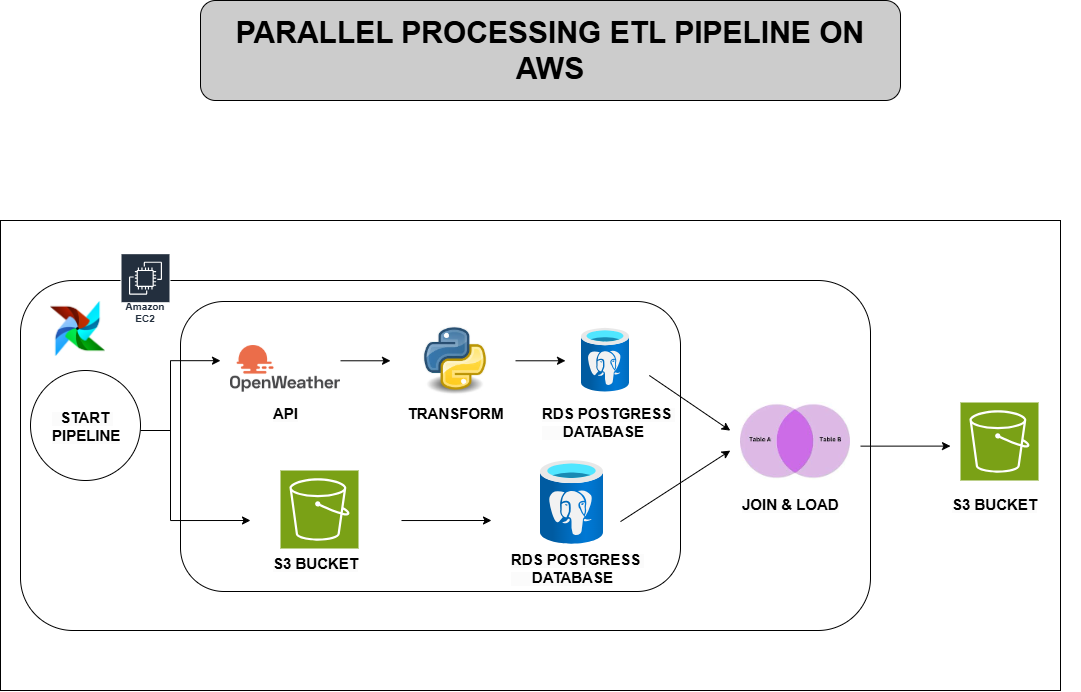

The diagram above was exported from draw.io. Its source (the exported page's mxGraphModel, read from the mxfile embedded in the PNG):
<mxGraphModel dx="607" dy="323" grid="1" gridSize="10" guides="1" tooltips="1" connect="1" arrows="1" fold="1" page="1" pageScale="1" pageWidth="1100" pageHeight="850" math="0" shadow="0">
  <root>
    <mxCell id="0" />
    <mxCell id="1" parent="0" />
    <mxCell id="JLGTc4sjlihfErviiNR9-4" value="&#10;&lt;b style=&quot;forced-color-adjust: none; color: rgb(0, 0, 0); font-family: Helvetica; font-size: 12px; font-style: normal; font-variant-ligatures: normal; font-variant-caps: normal; letter-spacing: normal; orphans: 2; text-align: center; text-indent: 0px; text-transform: none; widows: 2; word-spacing: 0px; -webkit-text-stroke-width: 0px; white-space: nowrap; background-color: rgb(251, 251, 251); text-decoration-thickness: initial; text-decoration-style: initial; text-decoration-color: initial;&quot;&gt;&lt;font style=&quot;forced-color-adjust: none; font-size: 15px;&quot;&gt;TRANSFORM&lt;/font&gt;&lt;/b&gt;&#10;&#10;" style="rounded=0;whiteSpace=wrap;html=1;" vertex="1" parent="1">
      <mxGeometry x="20" y="300" width="1060" height="470" as="geometry" />
    </mxCell>
    <mxCell id="JLGTc4sjlihfErviiNR9-6" value="" style="rounded=1;whiteSpace=wrap;html=1;" vertex="1" parent="1">
      <mxGeometry x="40" y="360" width="850" height="350" as="geometry" />
    </mxCell>
    <mxCell id="JLGTc4sjlihfErviiNR9-8" value="" style="rounded=1;whiteSpace=wrap;html=1;" vertex="1" parent="1">
      <mxGeometry x="200" y="381" width="500" height="290" as="geometry" />
    </mxCell>
    <mxCell id="JLGTc4sjlihfErviiNR9-9" value="" style="shape=image;verticalLabelPosition=bottom;labelBackgroundColor=default;verticalAlign=top;aspect=fixed;imageAspect=0;image=data:image/png,(base64 omitted: 6012 chars);" vertex="1" parent="1">
      <mxGeometry x="250" y="425.00000000000006" width="110" height="46.68" as="geometry" />
    </mxCell>
    <mxCell id="JLGTc4sjlihfErviiNR9-10" value="" style="shape=image;verticalLabelPosition=bottom;labelBackgroundColor=default;verticalAlign=top;aspect=fixed;imageAspect=0;image=data:image/jpeg,(base64 omitted: 10852 chars);" vertex="1" parent="1">
      <mxGeometry x="440.08" y="405.76000000000005" width="69.84" height="69.84" as="geometry" />
    </mxCell>
    <mxCell id="JLGTc4sjlihfErviiNR9-14" value="" style="sketch=0;points=[[0,0,0],[0.25,0,0],[0.5,0,0],[0.75,0,0],[1,0,0],[0,1,0],[0.25,1,0],[0.5,1,0],[0.75,1,0],[1,1,0],[0,0.25,0],[0,0.5,0],[0,0.75,0],[1,0.25,0],[1,0.5,0],[1,0.75,0]];outlineConnect=0;fontColor=#232F3E;fillColor=#7AA116;strokeColor=#ffffff;dashed=0;verticalLabelPosition=bottom;verticalAlign=top;align=center;html=1;fontSize=12;fontStyle=0;aspect=fixed;shape=mxgraph.aws4.resourceIcon;resIcon=mxgraph.aws4.s3;" vertex="1" parent="1">
      <mxGeometry x="300" y="550" width="78" height="78" as="geometry" />
    </mxCell>
    <mxCell id="JLGTc4sjlihfErviiNR9-15" value="" style="sketch=0;points=[[0,0,0],[0.25,0,0],[0.5,0,0],[0.75,0,0],[1,0,0],[0,1,0],[0.25,1,0],[0.5,1,0],[0.75,1,0],[1,1,0],[0,0.25,0],[0,0.5,0],[0,0.75,0],[1,0.25,0],[1,0.5,0],[1,0.75,0]];outlineConnect=0;fontColor=#232F3E;fillColor=#7AA116;strokeColor=#ffffff;dashed=0;verticalLabelPosition=bottom;verticalAlign=top;align=center;html=1;fontSize=12;fontStyle=0;aspect=fixed;shape=mxgraph.aws4.resourceIcon;resIcon=mxgraph.aws4.s3;" vertex="1" parent="1">
      <mxGeometry x="980" y="482" width="78" height="78" as="geometry" />
    </mxCell>
    <mxCell id="JLGTc4sjlihfErviiNR9-18" value="" style="shape=image;verticalLabelPosition=bottom;labelBackgroundColor=default;verticalAlign=top;aspect=fixed;imageAspect=0;image=data:image/jpeg,(base64 omitted: 4636 chars);" vertex="1" parent="1">
      <mxGeometry x="760" y="482" width="110" height="77.87" as="geometry" />
    </mxCell>
    <mxCell id="JLGTc4sjlihfErviiNR9-19" value="&lt;b&gt;&lt;font style=&quot;font-size: 30px;&quot;&gt;PARALLEL PROCESSING ETL PIPELINE ON AWS&lt;/font&gt;&lt;/b&gt;" style="rounded=1;whiteSpace=wrap;html=1;fillColor=#CCCCCC;" vertex="1" parent="1">
      <mxGeometry x="220" y="80" width="700" height="100" as="geometry" />
    </mxCell>
    <mxCell id="JLGTc4sjlihfErviiNR9-20" value="" style="image;aspect=fixed;html=1;points=[];align=center;fontSize=12;image=img/lib/azure2/databases/Azure_Database_PostgreSQL_Server.svg;" vertex="1" parent="1">
      <mxGeometry x="601" y="407.68" width="48" height="64" as="geometry" />
    </mxCell>
    <mxCell id="JLGTc4sjlihfErviiNR9-21" value="" style="image;aspect=fixed;html=1;points=[];align=center;fontSize=12;image=img/lib/azure2/databases/Azure_Database_PostgreSQL_Server.svg;" vertex="1" parent="1">
      <mxGeometry x="560" y="540" width="63" height="84" as="geometry" />
    </mxCell>
    <mxCell id="JLGTc4sjlihfErviiNR9-23" value="&lt;b&gt;&lt;font style=&quot;font-size: 15px;&quot;&gt;TRANSFORM&lt;/font&gt;&lt;/b&gt;" style="text;html=1;align=center;verticalAlign=middle;resizable=0;points=[];autosize=1;strokeColor=none;fillColor=none;" vertex="1" parent="1">
      <mxGeometry x="415" y="477.68" width="120" height="30" as="geometry" />
    </mxCell>
    <mxCell id="JLGTc4sjlihfErviiNR9-24" value="&lt;b style=&quot;forced-color-adjust: none; color: rgb(0, 0, 0); font-family: Helvetica; font-size: 12px; font-style: normal; font-variant-ligatures: normal; font-variant-caps: normal; letter-spacing: normal; orphans: 2; text-align: center; text-indent: 0px; text-transform: none; widows: 2; word-spacing: 0px; -webkit-text-stroke-width: 0px; white-space: nowrap; background-color: rgb(251, 251, 251); text-decoration-thickness: initial; text-decoration-style: initial; text-decoration-color: initial;&quot;&gt;&lt;font style=&quot;forced-color-adjust: none; font-size: 15px;&quot;&gt;API&lt;/font&gt;&lt;/b&gt;" style="text;whiteSpace=wrap;html=1;" vertex="1" parent="1">
      <mxGeometry x="291" y="477.68" width="21" height="40" as="geometry" />
    </mxCell>
    <mxCell id="JLGTc4sjlihfErviiNR9-26" value="&lt;b style=&quot;forced-color-adjust: none; color: rgb(0, 0, 0); font-family: Helvetica; font-size: 12px; font-style: normal; font-variant-ligatures: normal; font-variant-caps: normal; letter-spacing: normal; orphans: 2; text-align: center; text-indent: 0px; text-transform: none; widows: 2; word-spacing: 0px; -webkit-text-stroke-width: 0px; white-space: nowrap; background-color: rgb(251, 251, 251); text-decoration-thickness: initial; text-decoration-style: initial; text-decoration-color: initial;&quot;&gt;&lt;font style=&quot;forced-color-adjust: none; font-size: 15px;&quot;&gt;RDS POSTGRESS&amp;nbsp;&lt;/font&gt;&lt;/b&gt;&lt;div&gt;&lt;b style=&quot;forced-color-adjust: none; color: rgb(0, 0, 0); font-family: Helvetica; font-size: 12px; font-style: normal; font-variant-ligatures: normal; font-variant-caps: normal; letter-spacing: normal; orphans: 2; text-align: center; text-indent: 0px; text-transform: none; widows: 2; word-spacing: 0px; -webkit-text-stroke-width: 0px; white-space: nowrap; background-color: rgb(251, 251, 251); text-decoration-thickness: initial; text-decoration-style: initial; text-decoration-color: initial;&quot;&gt;&lt;font style=&quot;forced-color-adjust: none; font-size: 15px;&quot;&gt;&amp;nbsp; &amp;nbsp; &amp;nbsp;DATABASE&lt;/font&gt;&lt;/b&gt;&lt;/div&gt;" style="text;whiteSpace=wrap;html=1;" vertex="1" parent="1">
      <mxGeometry x="560" y="477.68" width="130" height="40" as="geometry" />
    </mxCell>
    <mxCell id="JLGTc4sjlihfErviiNR9-27" value="&lt;b style=&quot;forced-color-adjust: none; color: rgb(0, 0, 0); font-family: Helvetica; font-size: 12px; font-style: normal; font-variant-ligatures: normal; font-variant-caps: normal; letter-spacing: normal; orphans: 2; text-align: center; text-indent: 0px; text-transform: none; widows: 2; word-spacing: 0px; -webkit-text-stroke-width: 0px; white-space: nowrap; background-color: rgb(251, 251, 251); text-decoration-thickness: initial; text-decoration-style: initial; text-decoration-color: initial;&quot;&gt;&lt;font style=&quot;forced-color-adjust: none; font-size: 15px;&quot;&gt;RDS POSTGRESS&amp;nbsp;&lt;/font&gt;&lt;/b&gt;&lt;div&gt;&lt;b style=&quot;forced-color-adjust: none; color: rgb(0, 0, 0); font-family: Helvetica; font-size: 12px; font-style: normal; font-variant-ligatures: normal; font-variant-caps: normal; letter-spacing: normal; orphans: 2; text-align: center; text-indent: 0px; text-transform: none; widows: 2; word-spacing: 0px; -webkit-text-stroke-width: 0px; white-space: nowrap; background-color: rgb(251, 251, 251); text-decoration-thickness: initial; text-decoration-style: initial; text-decoration-color: initial;&quot;&gt;&lt;font style=&quot;forced-color-adjust: none; font-size: 15px;&quot;&gt;&amp;nbsp; &amp;nbsp; &amp;nbsp;DATABASE&lt;/font&gt;&lt;/b&gt;&lt;/div&gt;" style="text;whiteSpace=wrap;html=1;" vertex="1" parent="1">
      <mxGeometry x="529" y="624" width="130" height="40" as="geometry" />
    </mxCell>
    <mxCell id="JLGTc4sjlihfErviiNR9-29" value="&lt;b style=&quot;forced-color-adjust: none; color: rgb(0, 0, 0); font-family: Helvetica; font-size: 12px; font-style: normal; font-variant-ligatures: normal; font-variant-caps: normal; letter-spacing: normal; orphans: 2; text-align: center; text-indent: 0px; text-transform: none; widows: 2; word-spacing: 0px; -webkit-text-stroke-width: 0px; white-space: nowrap; background-color: rgb(251, 251, 251); text-decoration-thickness: initial; text-decoration-style: initial; text-decoration-color: initial;&quot;&gt;&lt;font style=&quot;forced-color-adjust: none; font-size: 15px;&quot;&gt;S3 BUCKET&lt;/font&gt;&lt;/b&gt;" style="text;whiteSpace=wrap;html=1;" vertex="1" parent="1">
      <mxGeometry x="291" y="628" width="130" height="40" as="geometry" />
    </mxCell>
    <mxCell id="JLGTc4sjlihfErviiNR9-30" value="&lt;b style=&quot;forced-color-adjust: none; color: rgb(0, 0, 0); font-family: Helvetica; font-size: 12px; font-style: normal; font-variant-ligatures: normal; font-variant-caps: normal; letter-spacing: normal; orphans: 2; text-align: center; text-indent: 0px; text-transform: none; widows: 2; word-spacing: 0px; -webkit-text-stroke-width: 0px; white-space: nowrap; background-color: rgb(251, 251, 251); text-decoration-thickness: initial; text-decoration-style: initial; text-decoration-color: initial;&quot;&gt;&lt;font style=&quot;forced-color-adjust: none; font-size: 15px;&quot;&gt;S3 BUCKET&lt;/font&gt;&lt;/b&gt;" style="text;whiteSpace=wrap;html=1;" vertex="1" parent="1">
      <mxGeometry x="970" y="569" width="130" height="40" as="geometry" />
    </mxCell>
    <mxCell id="JLGTc4sjlihfErviiNR9-31" value="&lt;b style=&quot;forced-color-adjust: none; color: rgb(0, 0, 0); font-family: Helvetica; font-size: 12px; font-style: normal; font-variant-ligatures: normal; font-variant-caps: normal; letter-spacing: normal; orphans: 2; text-align: center; text-indent: 0px; text-transform: none; widows: 2; word-spacing: 0px; -webkit-text-stroke-width: 0px; white-space: nowrap; background-color: rgb(251, 251, 251); text-decoration-thickness: initial; text-decoration-style: initial; text-decoration-color: initial;&quot;&gt;&lt;font style=&quot;forced-color-adjust: none; font-size: 15px;&quot;&gt;JOIN &amp;amp; LOAD&lt;/font&gt;&lt;/b&gt;" style="text;whiteSpace=wrap;html=1;" vertex="1" parent="1">
      <mxGeometry x="760" y="569" width="130" height="40" as="geometry" />
    </mxCell>
    <mxCell id="JLGTc4sjlihfErviiNR9-33" value="" style="endArrow=classic;html=1;rounded=0;" edge="1" parent="1">
      <mxGeometry width="50" height="50" relative="1" as="geometry">
        <mxPoint x="190" y="440.18" as="sourcePoint" />
        <mxPoint x="240" y="440.18" as="targetPoint" />
      </mxGeometry>
    </mxCell>
    <mxCell id="JLGTc4sjlihfErviiNR9-34" value="" style="endArrow=classic;html=1;rounded=0;" edge="1" parent="1">
      <mxGeometry width="50" height="50" relative="1" as="geometry">
        <mxPoint x="190" y="600.04" as="sourcePoint" />
        <mxPoint x="270" y="600" as="targetPoint" />
      </mxGeometry>
    </mxCell>
    <mxCell id="JLGTc4sjlihfErviiNR9-36" value="" style="endArrow=none;html=1;rounded=0;" edge="1" parent="1">
      <mxGeometry width="50" height="50" relative="1" as="geometry">
        <mxPoint x="190" y="600" as="sourcePoint" />
        <mxPoint x="190" y="440" as="targetPoint" />
      </mxGeometry>
    </mxCell>
    <mxCell id="JLGTc4sjlihfErviiNR9-39" value="" style="ellipse;whiteSpace=wrap;html=1;aspect=fixed;" vertex="1" parent="1">
      <mxGeometry x="50" y="450" width="110" height="110" as="geometry" />
    </mxCell>
    <mxCell id="JLGTc4sjlihfErviiNR9-40" value="&lt;b style=&quot;forced-color-adjust: none; color: rgb(0, 0, 0); font-family: Helvetica; font-size: 12px; font-style: normal; font-variant-ligatures: normal; font-variant-caps: normal; letter-spacing: normal; orphans: 2; text-align: center; text-indent: 0px; text-transform: none; widows: 2; word-spacing: 0px; -webkit-text-stroke-width: 0px; white-space: nowrap; background-color: rgb(251, 251, 251); text-decoration-thickness: initial; text-decoration-style: initial; text-decoration-color: initial;&quot;&gt;&lt;font style=&quot;forced-color-adjust: none; font-size: 15px;&quot;&gt;&amp;nbsp; START&amp;nbsp;&lt;/font&gt;&lt;/b&gt;&lt;div&gt;&lt;b style=&quot;forced-color-adjust: none; color: rgb(0, 0, 0); font-family: Helvetica; font-size: 12px; font-style: normal; font-variant-ligatures: normal; font-variant-caps: normal; letter-spacing: normal; orphans: 2; text-align: center; text-indent: 0px; text-transform: none; widows: 2; word-spacing: 0px; -webkit-text-stroke-width: 0px; white-space: nowrap; background-color: rgb(251, 251, 251); text-decoration-thickness: initial; text-decoration-style: initial; text-decoration-color: initial;&quot;&gt;&lt;font style=&quot;forced-color-adjust: none; font-size: 15px;&quot;&gt;PIPELINE&lt;/font&gt;&lt;/b&gt;&lt;/div&gt;" style="text;whiteSpace=wrap;html=1;" vertex="1" parent="1">
      <mxGeometry x="70" y="481.99999999999994" width="130" height="40" as="geometry" />
    </mxCell>
    <mxCell id="JLGTc4sjlihfErviiNR9-47" value="" style="endArrow=none;html=1;rounded=0;entryX=0.106;entryY=0.257;entryDx=0;entryDy=0;entryPerimeter=0;" edge="1" parent="1">
      <mxGeometry width="50" height="50" relative="1" as="geometry">
        <mxPoint x="160" y="510" as="sourcePoint" />
        <mxPoint x="190" y="510" as="targetPoint" />
      </mxGeometry>
    </mxCell>
    <mxCell id="JLGTc4sjlihfErviiNR9-48" value="" style="endArrow=classic;html=1;rounded=0;" edge="1" parent="1">
      <mxGeometry width="50" height="50" relative="1" as="geometry">
        <mxPoint x="360" y="440.28000000000003" as="sourcePoint" />
        <mxPoint x="410" y="440.28000000000003" as="targetPoint" />
      </mxGeometry>
    </mxCell>
    <mxCell id="JLGTc4sjlihfErviiNR9-49" value="" style="endArrow=classic;html=1;rounded=0;" edge="1" parent="1">
      <mxGeometry width="50" height="50" relative="1" as="geometry">
        <mxPoint x="535" y="440.28000000000003" as="sourcePoint" />
        <mxPoint x="585" y="440.28000000000003" as="targetPoint" />
      </mxGeometry>
    </mxCell>
    <mxCell id="JLGTc4sjlihfErviiNR9-50" value="" style="endArrow=classic;html=1;rounded=0;entryX=0.14;entryY=0.724;entryDx=0;entryDy=0;entryPerimeter=0;" edge="1" parent="1">
      <mxGeometry width="50" height="50" relative="1" as="geometry">
        <mxPoint x="421" y="600.04" as="sourcePoint" />
        <mxPoint x="511" y="600" as="targetPoint" />
      </mxGeometry>
    </mxCell>
    <mxCell id="JLGTc4sjlihfErviiNR9-51" value="" style="endArrow=classic;html=1;rounded=0;entryX=0.835;entryY=0.429;entryDx=0;entryDy=0;entryPerimeter=0;" edge="1" parent="1" target="JLGTc4sjlihfErviiNR9-6">
      <mxGeometry width="50" height="50" relative="1" as="geometry">
        <mxPoint x="668.83" y="454.98" as="sourcePoint" />
        <mxPoint x="760.0000000000001" y="481.9987000000001" as="targetPoint" />
      </mxGeometry>
    </mxCell>
    <mxCell id="JLGTc4sjlihfErviiNR9-52" value="" style="endArrow=classic;html=1;rounded=0;exitX=0.88;exitY=0.759;exitDx=0;exitDy=0;exitPerimeter=0;entryX=0.835;entryY=0.486;entryDx=0;entryDy=0;entryPerimeter=0;" edge="1" parent="1" source="JLGTc4sjlihfErviiNR9-8" target="JLGTc4sjlihfErviiNR9-6">
      <mxGeometry width="50" height="50" relative="1" as="geometry">
        <mxPoint x="670" y="590" as="sourcePoint" />
        <mxPoint x="720" y="540" as="targetPoint" />
      </mxGeometry>
    </mxCell>
    <mxCell id="JLGTc4sjlihfErviiNR9-53" value="" style="endArrow=classic;html=1;rounded=0;entryX=0.14;entryY=0.724;entryDx=0;entryDy=0;entryPerimeter=0;" edge="1" parent="1">
      <mxGeometry width="50" height="50" relative="1" as="geometry">
        <mxPoint x="880" y="525.64" as="sourcePoint" />
        <mxPoint x="970" y="525.6" as="targetPoint" />
      </mxGeometry>
    </mxCell>
    <mxCell id="JLGTc4sjlihfErviiNR9-54" value="" style="shape=image;verticalLabelPosition=bottom;labelBackgroundColor=default;verticalAlign=top;aspect=fixed;imageAspect=0;image=data:image/jpeg,(base64 omitted: 10680 chars);" vertex="1" parent="1">
      <mxGeometry x="70" y="381" width="55" height="55" as="geometry" />
    </mxCell>
    <mxCell id="JLGTc4sjlihfErviiNR9-55" value="Amazon EC2" style="sketch=0;outlineConnect=0;fontColor=#232F3E;gradientColor=none;strokeColor=#ffffff;fillColor=#232F3E;dashed=0;verticalLabelPosition=middle;verticalAlign=bottom;align=center;html=1;whiteSpace=wrap;fontSize=10;fontStyle=1;spacing=3;shape=mxgraph.aws4.productIcon;prIcon=mxgraph.aws4.ec2;" vertex="1" parent="1">
      <mxGeometry x="140" y="332.68" width="50" height="75" as="geometry" />
    </mxCell>
  </root>
</mxGraphModel>